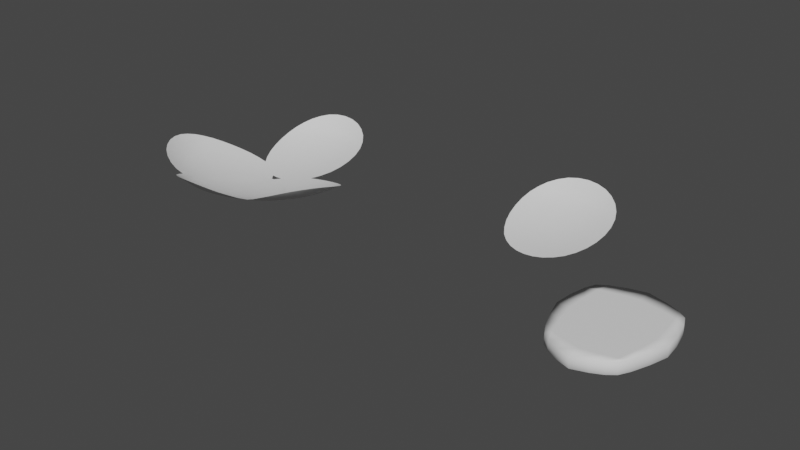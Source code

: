 # Source: letuce.blend  (saved by Blender 2.83.19; exported with 4.5.12 LTS)
import bpy
from mathutils import Matrix  # noqa: F401  (used for matrix-valued properties, if any)

bpy.ops.wm.read_factory_settings(use_empty=True)
scene = bpy.context.scene
scene.name = 'Scene'

# ---- collections
col_collection = bpy.data.collections.new('Collection'); scene.collection.children.link(col_collection)

# ---- world
world_world = bpy.data.worlds.new('World'); scene.world = world_world
world_world.use_nodes = True; world_world.node_tree.nodes.clear()
_N = world_world.node_tree.nodes; _L = world_world.node_tree.links
n0 = _N.new('ShaderNodeOutputWorld'); n0.name = 'World Output'; n0.location = (300, 300)
n1 = _N.new('ShaderNodeBackground'); n1.name = 'Background'; n1.location = (10, 300)
n1.inputs[0].default_value = (0.05088, 0.05088, 0.05088, 1.0)
_L.new(n1.outputs[0], n0.inputs[0])
n0.is_active_output = True
world_world.color = (0.05088, 0.05088, 0.05088)
world_world.use_sun_shadow = False
world_world.sun_shadow_jitter_overblur = 0.0

# ---- meshes
me_plane = bpy.data.meshes.new('Plane')
me_plane.from_pydata([(-0.4954, -0.6719, -0.01127), (0.4954, -0.6719, -0.01127), (-0.6149, 0.6719, -0.01127), (0.6149, 0.6719, -0.01127), (-0.7574, 0.0, -0.01127), (0.0, -0.9167, -0.01127), (0.7574, 0.0, -0.01127), (3.725e-09, 0.9167, -0.01127), (3.725e-09, 2.794e-09, -0.01127), (-0.4954, -0.6719, -0.04148), (0.4954, -0.6719, -0.04148), (-0.6149, 0.6719, -0.04148), (0.6149, 0.6719, -0.04148), (-0.7574, 0.0, -0.04148), (0.0, -0.9167, -0.04148), (0.7574, 0.0, -0.04148), (3.725e-09, 0.9167, -0.04148), (3.725e-09, 2.794e-09, -0.04148), (4.031e-09, 0.9669, -0.02638), (1.02e-10, -0.9669, -0.02638), (0.5225, -0.7087, -0.02638), (-0.6485, 0.7087, -0.02638), (-0.7988, -4.079e-10, -0.02638), (0.7988, -4.079e-10, -0.02638), (-0.5225, -0.7087, -0.02638), (0.6485, 0.7087, -0.02638), (-0.6802, 0.5182, -0.01127), (-0.7327, 0.2705, -0.01127), (-0.6784, -0.2676, -0.01127), (-0.5806, -0.5182, -0.01127), (-0.3784, -0.763, -0.01127), (-0.1971, -0.8526, -0.01127), (0.2224, -0.8401, -0.01127), (0.3784, -0.763, -0.01127), (0.5806, -0.5182, -0.01127), (0.6784, -0.2676, -0.01127), (0.7327, 0.2705, -0.01127), (0.6802, 0.5182, -0.01127), (0.478, 0.763, -0.01127), (0.2844, 0.8401, -0.01127), (-0.253, 0.8526, -0.01127), (-0.478, 0.763, -0.01127), (1.855e-09, -0.3456, -0.01127), (-0.2909, 9.097e-11, -0.01127), (0.3296, 8.795e-10, -0.01127), (2.328e-09, 0.3495, -0.01127), (4.657e-10, -0.6875, -0.01127), (0.568, 0.0, -0.01127), (2.328e-09, 0.6875, -0.01127), (-0.568, -9.313e-10, -0.01127), (-0.6802, 0.5182, -0.04148), (-0.7327, 0.2705, -0.04148), (-0.6784, -0.2676, -0.04148), (-0.5806, -0.5182, -0.04148), (-0.3784, -0.763, -0.04148), (-0.1971, -0.8526, -0.04148), (0.2224, -0.8401, -0.04148), (0.3784, -0.763, -0.04148), (0.5806, -0.5182, -0.04148), (0.6784, -0.2676, -0.04148), (0.7327, 0.2705, -0.04148), (0.6802, 0.5182, -0.04148), (0.478, 0.763, -0.04148), (0.2844, 0.8401, -0.04148), (-0.253, 0.8526, -0.04148), (-0.478, 0.763, -0.04148), (1.855e-09, -0.3456, -0.04148), (-0.2909, 9.097e-11, -0.04148), (0.3296, 8.795e-10, -0.04148), (2.328e-09, 0.3495, -0.04148), (4.657e-10, -0.6875, -0.04148), (0.568, 0.0, -0.04148), (2.328e-09, 0.6875, -0.04148), (-0.568, -9.313e-10, -0.04148), (-0.2079, -0.8993, -0.02638), (0.5041, 0.8048, -0.02638), (-0.3991, -0.8048, -0.02638), (0.7174, 0.5466, -0.02638), (-0.6124, -0.5466, -0.02638), (0.7729, 0.2853, -0.02638), (-0.7155, -0.2823, -0.02638), (0.7155, -0.2823, -0.02638), (-0.7729, 0.2853, -0.02638), (0.6124, -0.5466, -0.02638), (-0.5041, 0.8048, -0.02638), (-0.7174, 0.5466, -0.02638), (0.3991, -0.8048, -0.02638), (-0.2668, 0.8993, -0.02638), (0.2346, -0.8861, -0.02638), (0.3, 0.8861, -0.02638), (-0.5101, -0.2957, -0.04148), (-0.5528, 0.299, -0.04148), (-0.5196, 0.5803, -0.04148), (-0.2707, 0.6422, -0.04148), (0.3055, 0.6336, -0.04148), (0.5196, 0.5803, -0.04148), (0.5528, 0.299, -0.04148), (0.5101, -0.2957, -0.04148), (0.4393, -0.5803, -0.04148), (0.2565, -0.6336, -0.04148), (-0.2269, -0.6422, -0.04148), (-0.4393, -0.5803, -0.04148), (0.3221, 0.3238, -0.04148), (-0.2847, 0.3279, -0.04148), (0.2965, -0.3202, -0.04148), (-0.2618, -0.3242, -0.04148), (-0.5101, -0.2957, -0.01127), (-0.5528, 0.299, -0.01127), (-0.5196, 0.5803, -0.01127), (-0.2707, 0.6422, -0.01127), (0.3055, 0.6336, -0.01127), (0.5196, 0.5803, -0.01127), (0.5528, 0.299, -0.01127), (0.5101, -0.2957, -0.01127), (0.4393, -0.5803, -0.01127), (0.2565, -0.6336, -0.01127), (-0.2269, -0.6422, -0.01127), (-0.4393, -0.5803, -0.01127), (0.3221, 0.3238, -0.01127), (-0.2847, 0.3279, -0.01127), (0.2965, -0.3202, -0.01127), (-0.2618, -0.3242, -0.01127)], [], [(121, 43, 8, 42), (109, 48, 45, 119), (49, 43, 121, 106), (111, 37, 36, 112), (113, 47, 6, 35), (38, 111, 110, 39), (111, 38, 3, 37), (40, 109, 108, 41), (109, 40, 7, 48), (26, 108, 107, 27), (44, 47, 113, 120), (105, 66, 17, 67), (69, 72, 93, 103), (90, 105, 67, 73), (60, 61, 95, 96), (97, 59, 15, 71), (94, 95, 62, 63), (95, 61, 12, 62), (92, 93, 64, 65), (93, 72, 16, 64), (91, 92, 50, 51), (97, 71, 68, 104), (19, 88, 56, 14), (86, 20, 10, 57), (18, 87, 64, 16), (84, 21, 11, 65), (21, 85, 50, 11), (81, 23, 15, 59), (20, 83, 58, 10), (82, 22, 13, 51), (22, 80, 52, 13), (77, 25, 12, 61), (23, 79, 60, 15), (78, 24, 9, 53), (89, 18, 16, 63), (33, 1, 20, 86), (25, 75, 62, 12), (74, 19, 14, 55), (63, 62, 75, 89), (116, 117, 106, 121), (0, 30, 76, 24), (36, 37, 77, 79), (31, 5, 19, 74), (37, 3, 25, 77), (4, 28, 80, 22), (34, 35, 81, 83), (29, 0, 24, 78), (1, 34, 83, 20), (35, 6, 23, 81), (2, 26, 85, 21), (27, 4, 22, 82), (41, 2, 21, 84), (5, 32, 88, 19), (7, 40, 87, 18), (86, 88, 32, 33), (40, 41, 84, 87), (26, 27, 82, 85), (6, 36, 79, 23), (28, 29, 78, 80), (3, 38, 75, 25), (38, 39, 89, 75), (24, 76, 54, 9), (76, 74, 55, 54), (79, 77, 61, 60), (80, 78, 53, 52), (83, 81, 59, 58), (85, 82, 51, 50), (87, 84, 65, 64), (57, 56, 88, 86), (52, 90, 73, 13), (30, 31, 74, 76), (53, 101, 90, 52), (13, 73, 91, 51), (68, 71, 96, 102), (50, 92, 65, 11), (93, 92, 91, 103), (72, 94, 63, 16), (54, 55, 100, 101), (69, 102, 94, 72), (71, 15, 60, 96), (96, 95, 94, 102), (97, 104, 99, 98), (58, 59, 97, 98), (57, 10, 58, 98), (73, 67, 103, 91), (14, 56, 99, 70), (56, 57, 98, 99), (55, 14, 70, 100), (9, 54, 101, 53), (17, 68, 102, 69), (67, 17, 69, 103), (66, 104, 68, 17), (99, 104, 66, 70), (70, 66, 105, 100), (100, 105, 90, 101), (28, 4, 49, 106), (44, 118, 112, 47), (4, 27, 107, 49), (29, 28, 106, 117), (108, 109, 119, 107), (26, 2, 41, 108), (30, 117, 116, 31), (48, 7, 39, 110), (47, 112, 36, 6), (45, 48, 110, 118), (111, 112, 118, 110), (33, 114, 34, 1), (113, 35, 34, 114), (115, 120, 113, 114), (5, 46, 115, 32), (107, 119, 43, 49), (31, 116, 46, 5), (32, 115, 114, 33), (0, 29, 117, 30), (8, 45, 118, 44), (43, 119, 45, 8), (42, 8, 44, 120), (46, 42, 120, 115), (116, 121, 42, 46), (39, 7, 18, 89)])
me_plane.polygons.foreach_set('use_smooth', [True] * 120)
_uv = me_plane.uv_layers.new(name='UVMap')
_uv.uv.foreach_set('vector', [0.3079, 0.3115, 0.3079, 0.5, 0.5, 0.5, 0.5, 0.3115, 0.3079, 0.875, 0.5, 0.875, 0.5, 0.6906, 0.3079, 0.6906, 0.125, 0.5, 0.3079, 0.5, 0.3079, 0.3115, 0.125, 0.3115, 0.875, 0.875, 1.0, 0.875, 1.0, 0.6906, 0.875, 0.6906, 0.875, 0.3115, 0.875, 0.5, 1.0, 0.5, 1.0, 0.3115, 0.875, 1.0, 0.875, 0.875, 0.7176, 0.875, 0.7176, 1.0, 0.875, 0.875, 0.875, 1.0, 1.0, 1.0, 1.0, 0.875, 0.3079, 1.0, 0.3079, 0.875, 0.125, 0.875, 0.125, 1.0, 0.3079, 0.875, 0.3079, 1.0, 0.5, 1.0, 0.5, 0.875, 0.0, 0.875, 0.125, 0.875, 0.125, 0.6906, 0.0, 0.6906, 0.7176, 0.5, 0.875, 0.5, 0.875, 0.3115, 0.7176, 0.3115, 0.3079, 0.3115, 0.5, 0.3115, 0.5, 0.5, 0.3079, 0.5, 0.5, 0.6906, 0.5, 0.875, 0.3079, 0.875, 0.3079, 0.6906, 0.125, 0.3115, 0.3079, 0.3115, 0.3079, 0.5, 0.125, 0.5, 1.0, 0.6906, 1.0, 0.875, 0.875, 0.875, 0.875, 0.6906, 0.875, 0.3115, 1.0, 0.3115, 1.0, 0.5, 0.875, 0.5, 0.7176, 0.875, 0.875, 0.875, 0.875, 1.0, 0.7176, 1.0, 0.875, 0.875, 1.0, 0.875, 1.0, 1.0, 0.875, 1.0, 0.125, 0.875, 0.3079, 0.875, 0.3079, 1.0, 0.125, 1.0, 0.3079, 0.875, 0.5, 0.875, 0.5, 1.0, 0.3079, 1.0, 0.125, 0.6906, 0.125, 0.875, 0.0, 0.875, 0.0, 0.6906, 0.875, 0.3115, 0.875, 0.5, 0.7176, 0.5, 0.7176, 0.3115, 0.5, 0.0, 0.7176, 0.0, 0.7176, 0.0, 0.5, 0.0, 0.875, 0.0, 1.0, 0.0, 1.0, 0.0, 0.875, 0.0, 0.5, 1.0, 0.3079, 1.0, 0.3079, 1.0, 0.5, 1.0, 0.125, 1.0, 0.0, 1.0, 0.0, 1.0, 0.125, 1.0, 0.0, 1.0, 0.0, 0.875, 0.0, 0.875, 0.0, 1.0, 1.0, 0.3115, 1.0, 0.5, 1.0, 0.5, 1.0, 0.3115, 1.0, 0.0, 1.0, 0.125, 1.0, 0.125, 1.0, 0.0, 0.0, 0.6906, 0.0, 0.5, 0.0, 0.5, 0.0, 0.6906, 0.0, 0.5, 0.0, 0.3115, 0.0, 0.3115, 0.0, 0.5, 1.0, 0.875, 1.0, 1.0, 1.0, 1.0, 1.0, 0.875, 1.0, 0.5, 1.0, 0.6906, 1.0, 0.6906, 1.0, 0.5, 0.0, 0.125, 0.0, 0.0, 0.0, 0.0, 0.0, 0.125, 0.7176, 1.0, 0.5, 1.0, 0.5, 1.0, 0.7176, 1.0, 0.875, 0.0, 1.0, 0.0, 1.0, 0.0, 0.875, 0.0, 1.0, 1.0, 0.875, 1.0, 0.875, 1.0, 1.0, 1.0, 0.3079, 0.0, 0.5, 0.0, 0.5, 0.0, 0.3079, 0.0, 0.7176, 1.0, 0.875, 1.0, 0.875, 1.0, 0.7176, 1.0, 0.3079, 0.125, 0.125, 0.125, 0.125, 0.3115, 0.3079, 0.3115, 0.0, 0.0, 0.125, 0.0, 0.125, 0.0, 0.0, 0.0, 1.0, 0.6906, 1.0, 0.875, 1.0, 0.875, 1.0, 0.6906, 0.3079, 0.0, 0.5, 0.0, 0.5, 0.0, 0.3079, 0.0, 1.0, 0.875, 1.0, 1.0, 1.0, 1.0, 1.0, 0.875, 0.0, 0.5, 0.0, 0.3115, 0.0, 0.3115, 0.0, 0.5, 1.0, 0.125, 1.0, 0.3115, 1.0, 0.3115, 1.0, 0.125, 0.0, 0.125, 0.0, 0.0, 0.0, 0.0, 0.0, 0.125, 1.0, 0.0, 1.0, 0.125, 1.0, 0.125, 1.0, 0.0, 1.0, 0.3115, 1.0, 0.5, 1.0, 0.5, 1.0, 0.3115, 0.0, 1.0, 0.0, 0.875, 0.0, 0.875, 0.0, 1.0, 0.0, 0.6906, 0.0, 0.5, 0.0, 0.5, 0.0, 0.6906, 0.125, 1.0, 0.0, 1.0, 0.0, 1.0, 0.125, 1.0, 0.5, 0.0, 0.7176, 0.0, 0.7176, 0.0, 0.5, 0.0, 0.5, 1.0, 0.3079, 1.0, 0.3079, 1.0, 0.5, 1.0, 0.875, 0.0, 0.7176, 0.0, 0.7176, 0.0, 0.875, 0.0, 0.3079, 1.0, 0.125, 1.0, 0.125, 1.0, 0.3079, 1.0, 0.0, 0.875, 0.0, 0.6906, 0.0, 0.6906, 0.0, 0.875, 1.0, 0.5, 1.0, 0.6906, 1.0, 0.6906, 1.0, 0.5, 0.0, 0.3115, 0.0, 0.125, 0.0, 0.125, 0.0, 0.3115, 1.0, 1.0, 0.875, 1.0, 0.875, 1.0, 1.0, 1.0, 0.875, 1.0, 0.7176, 1.0, 0.7176, 1.0, 0.875, 1.0, 0.0, 0.0, 0.125, 0.0, 0.125, 0.0, 0.0, 0.0, 0.125, 0.0, 0.3079, 0.0, 0.3079, 0.0, 0.125, 0.0, 1.0, 0.6906, 1.0, 0.875, 1.0, 0.875, 1.0, 0.6906, 0.0, 0.3115, 0.0, 0.125, 0.0, 0.125, 0.0, 0.3115, 1.0, 0.125, 1.0, 0.3115, 1.0, 0.3115, 1.0, 0.125, 0.0, 0.875, 0.0, 0.6906, 0.0, 0.6906, 0.0, 0.875, 0.3079, 1.0, 0.125, 1.0, 0.125, 1.0, 0.3079, 1.0, 0.875, 0.0, 0.7176, 0.0, 0.7176, 0.0, 0.875, 0.0, 0.0, 0.3115, 0.125, 0.3115, 0.125, 0.5, 0.0, 0.5, 0.125, 0.0, 0.3079, 0.0, 0.3079, 0.0, 0.125, 0.0, 0.0, 0.125, 0.125, 0.125, 0.125, 0.3115, 0.0, 0.3115, 0.0, 0.5, 0.125, 0.5, 0.125, 0.6906, 0.0, 0.6906, 0.7176, 0.5, 0.875, 0.5, 0.875, 0.6906, 0.7176, 0.6906, 0.0, 0.875, 0.125, 0.875, 0.125, 1.0, 0.0, 1.0, 0.3079, 0.875, 0.125, 0.875, 0.125, 0.6906, 0.3079, 0.6906, 0.5, 0.875, 0.7176, 0.875, 0.7176, 1.0, 0.5, 1.0, 0.125, 0.0, 0.3079, 0.0, 0.3079, 0.125, 0.125, 0.125, 0.5, 0.6906, 0.7176, 0.6906, 0.7176, 0.875, 0.5, 0.875, 0.875, 0.5, 1.0, 0.5, 1.0, 0.6906, 0.875, 0.6906, 0.875, 0.6906, 0.875, 0.875, 0.7176, 0.875, 0.7176, 0.6906, 0.875, 0.3115, 0.7176, 0.3115, 0.7176, 0.125, 0.875, 0.125, 1.0, 0.125, 1.0, 0.3115, 0.875, 0.3115, 0.875, 0.125, 0.875, 0.0, 1.0, 0.0, 1.0, 0.125, 0.875, 0.125, 0.125, 0.5, 0.3079, 0.5, 0.3079, 0.6906, 0.125, 0.6906, 0.5, 0.0, 0.7176, 0.0, 0.7176, 0.125, 0.5, 0.125, 0.7176, 0.0, 0.875, 0.0, 0.875, 0.125, 0.7176, 0.125, 0.3079, 0.0, 0.5, 0.0, 0.5, 0.125, 0.3079, 0.125, 0.0, 0.0, 0.125, 0.0, 0.125, 0.125, 0.0, 0.125, 0.5, 0.5, 0.7176, 0.5, 0.7176, 0.6906, 0.5, 0.6906, 0.3079, 0.5, 0.5, 0.5, 0.5, 0.6906, 0.3079, 0.6906, 0.5, 0.3115, 0.7176, 0.3115, 0.7176, 0.5, 0.5, 0.5, 0.7176, 0.125, 0.7176, 0.3115, 0.5, 0.3115, 0.5, 0.125, 0.5, 0.125, 0.5, 0.3115, 0.3079, 0.3115, 0.3079, 0.125, 0.3079, 0.125, 0.3079, 0.3115, 0.125, 0.3115, 0.125, 0.125, 0.0, 0.3115, 0.0, 0.5, 0.125, 0.5, 0.125, 0.3115, 0.7176, 0.5, 0.7176, 0.6906, 0.875, 0.6906, 0.875, 0.5, 0.0, 0.5, 0.0, 0.6906, 0.125, 0.6906, 0.125, 0.5, 0.0, 0.125, 0.0, 0.3115, 0.125, 0.3115, 0.125, 0.125, 0.125, 0.875, 0.3079, 0.875, 0.3079, 0.6906, 0.125, 0.6906, 0.0, 0.875, 0.0, 1.0, 0.125, 1.0, 0.125, 0.875, 0.125, 0.0, 0.125, 0.125, 0.3079, 0.125, 0.3079, 0.0, 0.5, 0.875, 0.5, 1.0, 0.7176, 1.0, 0.7176, 0.875, 0.875, 0.5, 0.875, 0.6906, 1.0, 0.6906, 1.0, 0.5, 0.5, 0.6906, 0.5, 0.875, 0.7176, 0.875, 0.7176, 0.6906, 0.875, 0.875, 0.875, 0.6906, 0.7176, 0.6906, 0.7176, 0.875, 0.875, 0.0, 0.875, 0.125, 1.0, 0.125, 1.0, 0.0, 0.875, 0.3115, 1.0, 0.3115, 1.0, 0.125, 0.875, 0.125, 0.7176, 0.125, 0.7176, 0.3115, 0.875, 0.3115, 0.875, 0.125, 0.5, 0.0, 0.5, 0.125, 0.7176, 0.125, 0.7176, 0.0, 0.125, 0.6906, 0.3079, 0.6906, 0.3079, 0.5, 0.125, 0.5, 0.3079, 0.0, 0.3079, 0.125, 0.5, 0.125, 0.5, 0.0, 0.7176, 0.0, 0.7176, 0.125, 0.875, 0.125, 0.875, 0.0, 0.0, 0.0, 0.0, 0.125, 0.125, 0.125, 0.125, 0.0, 0.5, 0.5, 0.5, 0.6906, 0.7176, 0.6906, 0.7176, 0.5, 0.3079, 0.5, 0.3079, 0.6906, 0.5, 0.6906, 0.5, 0.5, 0.5, 0.3115, 0.5, 0.5, 0.7176, 0.5, 0.7176, 0.3115, 0.5, 0.125, 0.5, 0.3115, 0.7176, 0.3115, 0.7176, 0.125, 0.3079, 0.125, 0.3079, 0.3115, 0.5, 0.3115, 0.5, 0.125, 0.7176, 1.0, 0.5, 1.0, 0.5, 1.0, 0.7176, 1.0])
me_plane.use_remesh_fix_poles = True
me_plane.use_remesh_preserve_attributes = False
me_plane.use_mirror_vertex_groups = False
me_plane.update()
me_plane_001 = bpy.data.meshes.new('Plane.001')
me_plane_001.from_pydata([(-0.5235, 0.2984, -0.08916), (0.5235, 0.2984, -0.08916), (-0.6239, 1.642, 0.3566), (0.6239, 1.642, 0.3566), (-0.7072, 1.498, 0.2769), (-0.7629, 1.335, 0.2018), (-0.7873, 1.157, 0.1312), (-0.7828, 0.9703, 0.06832), (-0.7516, 0.7841, 0.01483), (-0.6959, 0.6057, -0.02889), (-0.6182, 0.443, -0.06325), (-0.4058, 0.1943, -0.1081), (-0.2779, 0.1161, -0.1209), (-0.1411, 0.06927, -0.1284), (0.0, 0.05365, -0.1308), (0.1411, 0.06927, -0.1284), (0.2779, 0.1161, -0.1209), (0.4058, 0.1943, -0.1081), (0.6182, 0.443, -0.06325), (0.6959, 0.6057, -0.02889), (0.7516, 0.7841, 0.01483), (0.7828, 0.9703, 0.06832), (0.7873, 1.157, 0.1312), (0.7629, 1.335, 0.2018), (0.7072, 1.498, 0.2769), (0.4948, 1.746, 0.4133), (0.3448, 1.824, 0.4616), (0.1769, 1.871, 0.4925), (0.0, 1.887, 0.5032), (-0.1769, 1.871, 0.4925), (-0.3448, 1.824, 0.4616), (-0.4948, 1.746, 0.4133), (-0.4687, 0.3793, -0.09022), (-0.3159, 0.3273, -0.1093), (-0.1591, 0.2942, -0.1206), (1.164e-10, 0.2828, -0.1244), (0.1591, 0.2942, -0.1206), (0.3159, 0.3273, -0.1093), (0.4687, 0.3793, -0.09022), (-0.5233, 0.5701, -0.06235), (-0.3499, 0.5398, -0.086), (-0.1753, 0.5194, -0.1001), (9.313e-10, 0.512, -0.1049), (0.1753, 0.5194, -0.1001), (0.3499, 0.5398, -0.086), (0.5233, 0.5701, -0.06235), (-0.5638, 0.7682, -0.02346), (-0.376, 0.7544, -0.05014), (-0.1881, 0.7448, -0.06598), (3.725e-09, 0.7411, -0.07126), (0.1881, 0.7448, -0.06598), (0.376, 0.7544, -0.05014), (0.5638, 0.7682, -0.02346), (-0.5871, 0.9703, 0.02752), (-0.3914, 0.9703, -0.0002854), (-0.1957, 0.9703, -0.0165), (3.725e-09, 0.9703, -0.02183), (0.1957, 0.9703, -0.0165), (0.3914, 0.9703, -0.0002854), (0.5871, 0.9703, 0.02752), (-0.5908, 1.172, 0.09186), (-0.3942, 1.186, 0.06599), (-0.1972, 1.196, 0.05138), (3.725e-09, 1.199, 0.04671), (0.1972, 1.196, 0.05138), (0.3942, 1.186, 0.06599), (0.5908, 1.172, 0.09186), (-0.5749, 1.37, 0.1718), (-0.3854, 1.401, 0.1535), (-0.1935, 1.421, 0.1436), (0.0, 1.429, 0.1406), (0.1935, 1.421, 0.1436), (0.3854, 1.401, 0.1535), (0.5749, 1.37, 0.1718), (-0.5407, 1.561, 0.2724), (-0.3675, 1.613, 0.2729), (-0.1861, 1.646, 0.2738), (0.0, 1.658, 0.2742), (0.1861, 1.646, 0.2738), (0.3675, 1.613, 0.2729), (0.5407, 1.561, 0.2724)], [], [(32, 33, 40, 39), (33, 34, 41, 40), (34, 35, 42, 41), (35, 36, 43, 42), (36, 37, 44, 43), (37, 38, 45, 44), (39, 40, 47, 46), (40, 41, 48, 47), (41, 42, 49, 48), (42, 43, 50, 49), (43, 44, 51, 50), (44, 45, 52, 51), (46, 47, 54, 53), (47, 48, 55, 54), (48, 49, 56, 55), (49, 50, 57, 56), (50, 51, 58, 57), (51, 52, 59, 58), (53, 54, 61, 60), (54, 55, 62, 61), (55, 56, 63, 62), (56, 57, 64, 63), (57, 58, 65, 64), (58, 59, 66, 65), (60, 61, 68, 67), (61, 62, 69, 68), (62, 63, 70, 69), (63, 64, 71, 70), (64, 65, 72, 71), (65, 66, 73, 72), (67, 68, 75, 74), (68, 69, 76, 75), (69, 70, 77, 76), (70, 71, 78, 77), (71, 72, 79, 78), (72, 73, 80, 79), (0, 11, 32, 10), (11, 12, 33, 32), (12, 13, 34, 33), (13, 14, 35, 34), (14, 15, 36, 35), (15, 16, 37, 36), (16, 17, 38, 37), (17, 1, 18, 38), (38, 18, 19, 45), (45, 19, 20, 52), (52, 20, 21, 59), (59, 21, 22, 66), (66, 22, 23, 73), (73, 23, 24, 80), (80, 24, 3, 25), (79, 80, 25, 26), (78, 79, 26, 27), (77, 78, 27, 28), (76, 77, 28, 29), (75, 76, 29, 30), (74, 75, 30, 31), (4, 74, 31, 2), (5, 67, 74, 4), (6, 60, 67, 5), (7, 53, 60, 6), (8, 46, 53, 7), (9, 39, 46, 8), (10, 32, 39, 9)])
me_plane_001.polygons.foreach_set('use_smooth', [True] * 64)
_uv = me_plane_001.uv_layers.new(name='UVMap')
_uv.uv.foreach_set('vector', [0.2671, 0.1829, 0.3418, 0.1561, 0.3261, 0.2602, 0.2413, 0.2773, 0.3418, 0.1561, 0.4183, 0.1391, 0.4109, 0.249, 0.3261, 0.2602, 0.4183, 0.1391, 0.4958, 0.1333, 0.4958, 0.245, 0.4109, 0.249, 0.4958, 0.1333, 0.5733, 0.1391, 0.5808, 0.249, 0.4958, 0.245, 0.5733, 0.1391, 0.6498, 0.156, 0.6656, 0.2601, 0.5808, 0.249, 0.6498, 0.156, 0.7245, 0.1827, 0.7503, 0.2771, 0.6656, 0.2601, 0.2413, 0.2773, 0.3261, 0.2602, 0.3142, 0.3658, 0.2225, 0.3757, 0.3261, 0.2602, 0.4109, 0.249, 0.4052, 0.3592, 0.3142, 0.3658, 0.4109, 0.249, 0.4958, 0.245, 0.4959, 0.3568, 0.4052, 0.3592, 0.4958, 0.245, 0.5808, 0.249, 0.5865, 0.3592, 0.4959, 0.3568, 0.5808, 0.249, 0.6656, 0.2601, 0.6775, 0.3657, 0.5865, 0.3592, 0.6656, 0.2601, 0.7503, 0.2771, 0.7692, 0.3755, 0.6775, 0.3657, 0.2225, 0.3757, 0.3142, 0.3658, 0.3076, 0.4728, 0.2122, 0.4771, 0.3142, 0.3658, 0.4052, 0.3592, 0.402, 0.4703, 0.3076, 0.4728, 0.4052, 0.3592, 0.4959, 0.3568, 0.4959, 0.4695, 0.402, 0.4703, 0.4959, 0.3568, 0.5865, 0.3592, 0.5898, 0.4702, 0.4959, 0.4695, 0.5865, 0.3592, 0.6775, 0.3657, 0.6842, 0.4727, 0.5898, 0.4702, 0.6775, 0.3657, 0.7692, 0.3755, 0.7796, 0.4769, 0.6842, 0.4727, 0.2122, 0.4771, 0.3076, 0.4728, 0.3069, 0.5815, 0.211, 0.5799, 0.3076, 0.4728, 0.402, 0.4703, 0.4016, 0.5832, 0.3069, 0.5815, 0.402, 0.4703, 0.4959, 0.4695, 0.4959, 0.5839, 0.4016, 0.5832, 0.4959, 0.4695, 0.5898, 0.4702, 0.5902, 0.5831, 0.4959, 0.5839, 0.5898, 0.4702, 0.6842, 0.4727, 0.685, 0.5813, 0.5902, 0.5831, 0.6842, 0.4727, 0.7796, 0.4769, 0.7808, 0.5797, 0.685, 0.5813, 0.211, 0.5799, 0.3069, 0.5815, 0.3114, 0.6927, 0.219, 0.6832, 0.3069, 0.5815, 0.4016, 0.5832, 0.4036, 0.6995, 0.3114, 0.6927, 0.4016, 0.5832, 0.4959, 0.5839, 0.496, 0.7021, 0.4036, 0.6995, 0.4959, 0.5839, 0.5902, 0.5831, 0.5883, 0.6994, 0.496, 0.7021, 0.5902, 0.5831, 0.685, 0.5813, 0.6806, 0.6926, 0.5883, 0.6994, 0.685, 0.5813, 0.7808, 0.5797, 0.773, 0.683, 0.6806, 0.6926, 0.219, 0.6832, 0.3114, 0.6927, 0.3194, 0.8098, 0.2349, 0.7877, 0.3114, 0.6927, 0.4036, 0.6995, 0.4069, 0.8238, 0.3194, 0.8098, 0.4036, 0.6995, 0.496, 0.7021, 0.496, 0.8287, 0.4069, 0.8238, 0.496, 0.7021, 0.5883, 0.6994, 0.5852, 0.8237, 0.496, 0.8287, 0.5883, 0.6994, 0.6806, 0.6926, 0.6726, 0.8097, 0.5852, 0.8237, 0.6806, 0.6926, 0.773, 0.683, 0.7571, 0.7875, 0.6726, 0.8097, 0.2396, 0.1438, 0.297, 0.09158, 0.2671, 0.1829, 0.1936, 0.2161, 0.297, 0.09158, 0.3596, 0.05248, 0.3418, 0.1561, 0.2671, 0.1829, 0.3596, 0.05248, 0.4266, 0.02905, 0.4183, 0.1391, 0.3418, 0.1561, 0.4266, 0.02905, 0.4957, 0.02126, 0.4958, 0.1333, 0.4183, 0.1391, 0.4957, 0.02126, 0.5649, 0.029, 0.5733, 0.1391, 0.4958, 0.1333, 0.5649, 0.029, 0.6319, 0.05238, 0.6498, 0.156, 0.5733, 0.1391, 0.6319, 0.05238, 0.6945, 0.09144, 0.7245, 0.1827, 0.6498, 0.156, 0.6945, 0.09144, 0.752, 0.1436, 0.798, 0.2159, 0.7245, 0.1827, 0.7245, 0.1827, 0.798, 0.2159, 0.8356, 0.2977, 0.7503, 0.2771, 0.7503, 0.2771, 0.8356, 0.2977, 0.8623, 0.388, 0.7692, 0.3755, 0.7692, 0.3755, 0.8623, 0.388, 0.8769, 0.4831, 0.7796, 0.4769, 0.7796, 0.4769, 0.8769, 0.4831, 0.8786, 0.5793, 0.7808, 0.5797, 0.7808, 0.5797, 0.8786, 0.5793, 0.8667, 0.6732, 0.773, 0.683, 0.773, 0.683, 0.8667, 0.6732, 0.8399, 0.7612, 0.7571, 0.7875, 0.7571, 0.7875, 0.8399, 0.7612, 0.8001, 0.8425, 0.7376, 0.9015, 0.6726, 0.8097, 0.7571, 0.7875, 0.7376, 0.9015, 0.6647, 0.9475, 0.5852, 0.8237, 0.6726, 0.8097, 0.6647, 0.9475, 0.5826, 0.9758, 0.496, 0.8287, 0.5852, 0.8237, 0.5826, 0.9758, 0.4961, 0.9853, 0.4069, 0.8238, 0.496, 0.8287, 0.4961, 0.9853, 0.4096, 0.9759, 0.3194, 0.8098, 0.4069, 0.8238, 0.4096, 0.9759, 0.3275, 0.9477, 0.2349, 0.7877, 0.3194, 0.8098, 0.3275, 0.9477, 0.2545, 0.9016, 0.1521, 0.7615, 0.2349, 0.7877, 0.2545, 0.9016, 0.192, 0.8428, 0.1252, 0.6735, 0.219, 0.6832, 0.2349, 0.7877, 0.1521, 0.7615, 0.1133, 0.5796, 0.211, 0.5799, 0.219, 0.6832, 0.1252, 0.6735, 0.1149, 0.4834, 0.2122, 0.4771, 0.211, 0.5799, 0.1133, 0.5796, 0.1295, 0.3883, 0.2225, 0.3757, 0.2122, 0.4771, 0.1149, 0.4834, 0.1561, 0.298, 0.2413, 0.2773, 0.2225, 0.3757, 0.1295, 0.3883, 0.1936, 0.2161, 0.2671, 0.1829, 0.2413, 0.2773, 0.1561, 0.298])
me_plane_001.use_remesh_fix_poles = True
me_plane_001.use_remesh_preserve_attributes = False
me_plane_001.use_mirror_vertex_groups = False
me_plane_001.update()
me_plane_004 = bpy.data.meshes.new('Plane.004')
me_plane_004.from_pydata([(-0.5235, 0.2984, -0.08916), (0.5235, 0.2984, -0.08916), (-0.6239, 1.642, 0.3566), (0.6239, 1.642, 0.3566), (-0.7072, 1.498, 0.2769), (-0.7629, 1.335, 0.2018), (-0.7873, 1.157, 0.1312), (-0.7828, 0.9703, 0.06832), (-0.7516, 0.7841, 0.01483), (-0.6959, 0.6057, -0.02889), (-0.6182, 0.443, -0.06325), (-0.4058, 0.1943, -0.1081), (-0.2779, 0.1161, -0.1209), (-0.1411, 0.06927, -0.1284), (0.0, 0.05365, -0.1308), (0.1411, 0.06927, -0.1284), (0.2779, 0.1161, -0.1209), (0.4058, 0.1943, -0.1081), (0.6182, 0.443, -0.06325), (0.6959, 0.6057, -0.02889), (0.7516, 0.7841, 0.01483), (0.7828, 0.9703, 0.06832), (0.7873, 1.157, 0.1312), (0.7629, 1.335, 0.2018), (0.7072, 1.498, 0.2769), (0.4948, 1.746, 0.4133), (0.3448, 1.824, 0.4616), (0.1769, 1.871, 0.4925), (0.0, 1.887, 0.5032), (-0.1769, 1.871, 0.4925), (-0.3448, 1.824, 0.4616), (-0.4948, 1.746, 0.4133), (-0.4687, 0.3793, -0.09022), (-0.3159, 0.3273, -0.1093), (-0.1591, 0.2942, -0.1206), (1.164e-10, 0.2828, -0.1244), (0.1591, 0.2942, -0.1206), (0.3159, 0.3273, -0.1093), (0.4687, 0.3793, -0.09022), (-0.5233, 0.5701, -0.06235), (-0.3499, 0.5398, -0.086), (-0.1753, 0.5194, -0.1001), (9.313e-10, 0.512, -0.1049), (0.1753, 0.5194, -0.1001), (0.3499, 0.5398, -0.086), (0.5233, 0.5701, -0.06235), (-0.5638, 0.7682, -0.02346), (-0.376, 0.7544, -0.05014), (-0.1881, 0.7448, -0.06598), (3.725e-09, 0.7411, -0.07126), (0.1881, 0.7448, -0.06598), (0.376, 0.7544, -0.05014), (0.5638, 0.7682, -0.02346), (-0.5871, 0.9703, 0.02752), (-0.3914, 0.9703, -0.0002854), (-0.1957, 0.9703, -0.0165), (3.725e-09, 0.9703, -0.02183), (0.1957, 0.9703, -0.0165), (0.3914, 0.9703, -0.0002854), (0.5871, 0.9703, 0.02752), (-0.5908, 1.172, 0.09186), (-0.3942, 1.186, 0.06599), (-0.1972, 1.196, 0.05138), (3.725e-09, 1.199, 0.04671), (0.1972, 1.196, 0.05138), (0.3942, 1.186, 0.06599), (0.5908, 1.172, 0.09186), (-0.5749, 1.37, 0.1718), (-0.3854, 1.401, 0.1535), (-0.1935, 1.421, 0.1436), (0.0, 1.429, 0.1406), (0.1935, 1.421, 0.1436), (0.3854, 1.401, 0.1535), (0.5749, 1.37, 0.1718), (-0.5407, 1.561, 0.2724), (-0.3675, 1.613, 0.2729), (-0.1861, 1.646, 0.2738), (0.0, 1.658, 0.2742), (0.1861, 1.646, 0.2738), (0.3675, 1.613, 0.2729), (0.5407, 1.561, 0.2724)], [], [(32, 33, 40, 39), (33, 34, 41, 40), (34, 35, 42, 41), (35, 36, 43, 42), (36, 37, 44, 43), (37, 38, 45, 44), (39, 40, 47, 46), (40, 41, 48, 47), (41, 42, 49, 48), (42, 43, 50, 49), (43, 44, 51, 50), (44, 45, 52, 51), (46, 47, 54, 53), (47, 48, 55, 54), (48, 49, 56, 55), (49, 50, 57, 56), (50, 51, 58, 57), (51, 52, 59, 58), (53, 54, 61, 60), (54, 55, 62, 61), (55, 56, 63, 62), (56, 57, 64, 63), (57, 58, 65, 64), (58, 59, 66, 65), (60, 61, 68, 67), (61, 62, 69, 68), (62, 63, 70, 69), (63, 64, 71, 70), (64, 65, 72, 71), (65, 66, 73, 72), (67, 68, 75, 74), (68, 69, 76, 75), (69, 70, 77, 76), (70, 71, 78, 77), (71, 72, 79, 78), (72, 73, 80, 79), (0, 11, 32, 10), (11, 12, 33, 32), (12, 13, 34, 33), (13, 14, 35, 34), (14, 15, 36, 35), (15, 16, 37, 36), (16, 17, 38, 37), (17, 1, 18, 38), (38, 18, 19, 45), (45, 19, 20, 52), (52, 20, 21, 59), (59, 21, 22, 66), (66, 22, 23, 73), (73, 23, 24, 80), (80, 24, 3, 25), (79, 80, 25, 26), (78, 79, 26, 27), (77, 78, 27, 28), (76, 77, 28, 29), (75, 76, 29, 30), (74, 75, 30, 31), (4, 74, 31, 2), (5, 67, 74, 4), (6, 60, 67, 5), (7, 53, 60, 6), (8, 46, 53, 7), (9, 39, 46, 8), (10, 32, 39, 9)])
me_plane_004.polygons.foreach_set('use_smooth', [True] * 64)
_uv = me_plane_004.uv_layers.new(name='UVMap')
_uv.uv.foreach_set('vector', [0.2671, 0.1829, 0.3418, 0.1561, 0.3261, 0.2602, 0.2413, 0.2773, 0.3418, 0.1561, 0.4183, 0.1391, 0.4109, 0.249, 0.3261, 0.2602, 0.4183, 0.1391, 0.4958, 0.1333, 0.4958, 0.245, 0.4109, 0.249, 0.4958, 0.1333, 0.5733, 0.1391, 0.5808, 0.249, 0.4958, 0.245, 0.5733, 0.1391, 0.6498, 0.156, 0.6656, 0.2601, 0.5808, 0.249, 0.6498, 0.156, 0.7245, 0.1827, 0.7503, 0.2771, 0.6656, 0.2601, 0.2413, 0.2773, 0.3261, 0.2602, 0.3142, 0.3658, 0.2225, 0.3757, 0.3261, 0.2602, 0.4109, 0.249, 0.4052, 0.3592, 0.3142, 0.3658, 0.4109, 0.249, 0.4958, 0.245, 0.4959, 0.3568, 0.4052, 0.3592, 0.4958, 0.245, 0.5808, 0.249, 0.5865, 0.3592, 0.4959, 0.3568, 0.5808, 0.249, 0.6656, 0.2601, 0.6775, 0.3657, 0.5865, 0.3592, 0.6656, 0.2601, 0.7503, 0.2771, 0.7692, 0.3755, 0.6775, 0.3657, 0.2225, 0.3757, 0.3142, 0.3658, 0.3076, 0.4728, 0.2122, 0.4771, 0.3142, 0.3658, 0.4052, 0.3592, 0.402, 0.4703, 0.3076, 0.4728, 0.4052, 0.3592, 0.4959, 0.3568, 0.4959, 0.4695, 0.402, 0.4703, 0.4959, 0.3568, 0.5865, 0.3592, 0.5898, 0.4702, 0.4959, 0.4695, 0.5865, 0.3592, 0.6775, 0.3657, 0.6842, 0.4727, 0.5898, 0.4702, 0.6775, 0.3657, 0.7692, 0.3755, 0.7796, 0.4769, 0.6842, 0.4727, 0.2122, 0.4771, 0.3076, 0.4728, 0.3069, 0.5815, 0.211, 0.5799, 0.3076, 0.4728, 0.402, 0.4703, 0.4016, 0.5832, 0.3069, 0.5815, 0.402, 0.4703, 0.4959, 0.4695, 0.4959, 0.5839, 0.4016, 0.5832, 0.4959, 0.4695, 0.5898, 0.4702, 0.5902, 0.5831, 0.4959, 0.5839, 0.5898, 0.4702, 0.6842, 0.4727, 0.685, 0.5813, 0.5902, 0.5831, 0.6842, 0.4727, 0.7796, 0.4769, 0.7808, 0.5797, 0.685, 0.5813, 0.211, 0.5799, 0.3069, 0.5815, 0.3114, 0.6927, 0.219, 0.6832, 0.3069, 0.5815, 0.4016, 0.5832, 0.4036, 0.6995, 0.3114, 0.6927, 0.4016, 0.5832, 0.4959, 0.5839, 0.496, 0.7021, 0.4036, 0.6995, 0.4959, 0.5839, 0.5902, 0.5831, 0.5883, 0.6994, 0.496, 0.7021, 0.5902, 0.5831, 0.685, 0.5813, 0.6806, 0.6926, 0.5883, 0.6994, 0.685, 0.5813, 0.7808, 0.5797, 0.773, 0.683, 0.6806, 0.6926, 0.219, 0.6832, 0.3114, 0.6927, 0.3194, 0.8098, 0.2349, 0.7877, 0.3114, 0.6927, 0.4036, 0.6995, 0.4069, 0.8238, 0.3194, 0.8098, 0.4036, 0.6995, 0.496, 0.7021, 0.496, 0.8287, 0.4069, 0.8238, 0.496, 0.7021, 0.5883, 0.6994, 0.5852, 0.8237, 0.496, 0.8287, 0.5883, 0.6994, 0.6806, 0.6926, 0.6726, 0.8097, 0.5852, 0.8237, 0.6806, 0.6926, 0.773, 0.683, 0.7571, 0.7875, 0.6726, 0.8097, 0.2396, 0.1438, 0.297, 0.09158, 0.2671, 0.1829, 0.1936, 0.2161, 0.297, 0.09158, 0.3596, 0.05248, 0.3418, 0.1561, 0.2671, 0.1829, 0.3596, 0.05248, 0.4266, 0.02905, 0.4183, 0.1391, 0.3418, 0.1561, 0.4266, 0.02905, 0.4957, 0.02126, 0.4958, 0.1333, 0.4183, 0.1391, 0.4957, 0.02126, 0.5649, 0.029, 0.5733, 0.1391, 0.4958, 0.1333, 0.5649, 0.029, 0.6319, 0.05238, 0.6498, 0.156, 0.5733, 0.1391, 0.6319, 0.05238, 0.6945, 0.09144, 0.7245, 0.1827, 0.6498, 0.156, 0.6945, 0.09144, 0.752, 0.1436, 0.798, 0.2159, 0.7245, 0.1827, 0.7245, 0.1827, 0.798, 0.2159, 0.8356, 0.2977, 0.7503, 0.2771, 0.7503, 0.2771, 0.8356, 0.2977, 0.8623, 0.388, 0.7692, 0.3755, 0.7692, 0.3755, 0.8623, 0.388, 0.8769, 0.4831, 0.7796, 0.4769, 0.7796, 0.4769, 0.8769, 0.4831, 0.8786, 0.5793, 0.7808, 0.5797, 0.7808, 0.5797, 0.8786, 0.5793, 0.8667, 0.6732, 0.773, 0.683, 0.773, 0.683, 0.8667, 0.6732, 0.8399, 0.7612, 0.7571, 0.7875, 0.7571, 0.7875, 0.8399, 0.7612, 0.8001, 0.8425, 0.7376, 0.9015, 0.6726, 0.8097, 0.7571, 0.7875, 0.7376, 0.9015, 0.6647, 0.9475, 0.5852, 0.8237, 0.6726, 0.8097, 0.6647, 0.9475, 0.5826, 0.9758, 0.496, 0.8287, 0.5852, 0.8237, 0.5826, 0.9758, 0.4961, 0.9853, 0.4069, 0.8238, 0.496, 0.8287, 0.4961, 0.9853, 0.4096, 0.9759, 0.3194, 0.8098, 0.4069, 0.8238, 0.4096, 0.9759, 0.3275, 0.9477, 0.2349, 0.7877, 0.3194, 0.8098, 0.3275, 0.9477, 0.2545, 0.9016, 0.1521, 0.7615, 0.2349, 0.7877, 0.2545, 0.9016, 0.192, 0.8428, 0.1252, 0.6735, 0.219, 0.6832, 0.2349, 0.7877, 0.1521, 0.7615, 0.1133, 0.5796, 0.211, 0.5799, 0.219, 0.6832, 0.1252, 0.6735, 0.1149, 0.4834, 0.2122, 0.4771, 0.211, 0.5799, 0.1133, 0.5796, 0.1295, 0.3883, 0.2225, 0.3757, 0.2122, 0.4771, 0.1149, 0.4834, 0.1561, 0.298, 0.2413, 0.2773, 0.2225, 0.3757, 0.1295, 0.3883, 0.1936, 0.2161, 0.2671, 0.1829, 0.2413, 0.2773, 0.1561, 0.298])
me_plane_004.use_remesh_fix_poles = True
me_plane_004.use_remesh_preserve_attributes = False
me_plane_004.use_mirror_vertex_groups = False
me_plane_004.update()
me_plane_005 = bpy.data.meshes.new('Plane.005')
me_plane_005.from_pydata([(-0.5235, 0.2984, -0.08916), (0.5235, 0.2984, -0.08916), (-0.6239, 1.642, 0.3566), (0.6239, 1.642, 0.3566), (-0.7072, 1.498, 0.2769), (-0.7629, 1.335, 0.2018), (-0.7873, 1.157, 0.1312), (-0.7828, 0.9703, 0.06832), (-0.7516, 0.7841, 0.01483), (-0.6959, 0.6057, -0.02889), (-0.6182, 0.443, -0.06325), (-0.4058, 0.1943, -0.1081), (-0.2779, 0.1161, -0.1209), (-0.1411, 0.06927, -0.1284), (0.0, 0.05365, -0.1308), (0.1411, 0.06927, -0.1284), (0.2779, 0.1161, -0.1209), (0.4058, 0.1943, -0.1081), (0.6182, 0.443, -0.06325), (0.6959, 0.6057, -0.02889), (0.7516, 0.7841, 0.01483), (0.7828, 0.9703, 0.06832), (0.7873, 1.157, 0.1312), (0.7629, 1.335, 0.2018), (0.7072, 1.498, 0.2769), (0.4948, 1.746, 0.4133), (0.3448, 1.824, 0.4616), (0.1769, 1.871, 0.4925), (0.0, 1.887, 0.5032), (-0.1769, 1.871, 0.4925), (-0.3448, 1.824, 0.4616), (-0.4948, 1.746, 0.4133), (-0.4687, 0.3793, -0.09022), (-0.3159, 0.3273, -0.1093), (-0.1591, 0.2942, -0.1206), (1.164e-10, 0.2828, -0.1244), (0.1591, 0.2942, -0.1206), (0.3159, 0.3273, -0.1093), (0.4687, 0.3793, -0.09022), (-0.5233, 0.5701, -0.06235), (-0.3499, 0.5398, -0.086), (-0.1753, 0.5194, -0.1001), (9.313e-10, 0.512, -0.1049), (0.1753, 0.5194, -0.1001), (0.3499, 0.5398, -0.086), (0.5233, 0.5701, -0.06235), (-0.5638, 0.7682, -0.02346), (-0.376, 0.7544, -0.05014), (-0.1881, 0.7448, -0.06598), (3.725e-09, 0.7411, -0.07126), (0.1881, 0.7448, -0.06598), (0.376, 0.7544, -0.05014), (0.5638, 0.7682, -0.02346), (-0.5871, 0.9703, 0.02752), (-0.3914, 0.9703, -0.0002854), (-0.1957, 0.9703, -0.0165), (3.725e-09, 0.9703, -0.02183), (0.1957, 0.9703, -0.0165), (0.3914, 0.9703, -0.0002854), (0.5871, 0.9703, 0.02752), (-0.5908, 1.172, 0.09186), (-0.3942, 1.186, 0.06599), (-0.1972, 1.196, 0.05138), (3.725e-09, 1.199, 0.04671), (0.1972, 1.196, 0.05138), (0.3942, 1.186, 0.06599), (0.5908, 1.172, 0.09186), (-0.5749, 1.37, 0.1718), (-0.3854, 1.401, 0.1535), (-0.1935, 1.421, 0.1436), (0.0, 1.429, 0.1406), (0.1935, 1.421, 0.1436), (0.3854, 1.401, 0.1535), (0.5749, 1.37, 0.1718), (-0.5407, 1.561, 0.2724), (-0.3675, 1.613, 0.2729), (-0.1861, 1.646, 0.2738), (0.0, 1.658, 0.2742), (0.1861, 1.646, 0.2738), (0.3675, 1.613, 0.2729), (0.5407, 1.561, 0.2724)], [], [(32, 33, 40, 39), (33, 34, 41, 40), (34, 35, 42, 41), (35, 36, 43, 42), (36, 37, 44, 43), (37, 38, 45, 44), (39, 40, 47, 46), (40, 41, 48, 47), (41, 42, 49, 48), (42, 43, 50, 49), (43, 44, 51, 50), (44, 45, 52, 51), (46, 47, 54, 53), (47, 48, 55, 54), (48, 49, 56, 55), (49, 50, 57, 56), (50, 51, 58, 57), (51, 52, 59, 58), (53, 54, 61, 60), (54, 55, 62, 61), (55, 56, 63, 62), (56, 57, 64, 63), (57, 58, 65, 64), (58, 59, 66, 65), (60, 61, 68, 67), (61, 62, 69, 68), (62, 63, 70, 69), (63, 64, 71, 70), (64, 65, 72, 71), (65, 66, 73, 72), (67, 68, 75, 74), (68, 69, 76, 75), (69, 70, 77, 76), (70, 71, 78, 77), (71, 72, 79, 78), (72, 73, 80, 79), (0, 11, 32, 10), (11, 12, 33, 32), (12, 13, 34, 33), (13, 14, 35, 34), (14, 15, 36, 35), (15, 16, 37, 36), (16, 17, 38, 37), (17, 1, 18, 38), (38, 18, 19, 45), (45, 19, 20, 52), (52, 20, 21, 59), (59, 21, 22, 66), (66, 22, 23, 73), (73, 23, 24, 80), (80, 24, 3, 25), (79, 80, 25, 26), (78, 79, 26, 27), (77, 78, 27, 28), (76, 77, 28, 29), (75, 76, 29, 30), (74, 75, 30, 31), (4, 74, 31, 2), (5, 67, 74, 4), (6, 60, 67, 5), (7, 53, 60, 6), (8, 46, 53, 7), (9, 39, 46, 8), (10, 32, 39, 9)])
me_plane_005.polygons.foreach_set('use_smooth', [True] * 64)
_uv = me_plane_005.uv_layers.new(name='UVMap')
_uv.uv.foreach_set('vector', [0.2671, 0.1829, 0.3418, 0.1561, 0.3261, 0.2602, 0.2413, 0.2773, 0.3418, 0.1561, 0.4183, 0.1391, 0.4109, 0.249, 0.3261, 0.2602, 0.4183, 0.1391, 0.4958, 0.1333, 0.4958, 0.245, 0.4109, 0.249, 0.4958, 0.1333, 0.5733, 0.1391, 0.5808, 0.249, 0.4958, 0.245, 0.5733, 0.1391, 0.6498, 0.156, 0.6656, 0.2601, 0.5808, 0.249, 0.6498, 0.156, 0.7245, 0.1827, 0.7503, 0.2771, 0.6656, 0.2601, 0.2413, 0.2773, 0.3261, 0.2602, 0.3142, 0.3658, 0.2225, 0.3757, 0.3261, 0.2602, 0.4109, 0.249, 0.4052, 0.3592, 0.3142, 0.3658, 0.4109, 0.249, 0.4958, 0.245, 0.4959, 0.3568, 0.4052, 0.3592, 0.4958, 0.245, 0.5808, 0.249, 0.5865, 0.3592, 0.4959, 0.3568, 0.5808, 0.249, 0.6656, 0.2601, 0.6775, 0.3657, 0.5865, 0.3592, 0.6656, 0.2601, 0.7503, 0.2771, 0.7692, 0.3755, 0.6775, 0.3657, 0.2225, 0.3757, 0.3142, 0.3658, 0.3076, 0.4728, 0.2122, 0.4771, 0.3142, 0.3658, 0.4052, 0.3592, 0.402, 0.4703, 0.3076, 0.4728, 0.4052, 0.3592, 0.4959, 0.3568, 0.4959, 0.4695, 0.402, 0.4703, 0.4959, 0.3568, 0.5865, 0.3592, 0.5898, 0.4702, 0.4959, 0.4695, 0.5865, 0.3592, 0.6775, 0.3657, 0.6842, 0.4727, 0.5898, 0.4702, 0.6775, 0.3657, 0.7692, 0.3755, 0.7796, 0.4769, 0.6842, 0.4727, 0.2122, 0.4771, 0.3076, 0.4728, 0.3069, 0.5815, 0.211, 0.5799, 0.3076, 0.4728, 0.402, 0.4703, 0.4016, 0.5832, 0.3069, 0.5815, 0.402, 0.4703, 0.4959, 0.4695, 0.4959, 0.5839, 0.4016, 0.5832, 0.4959, 0.4695, 0.5898, 0.4702, 0.5902, 0.5831, 0.4959, 0.5839, 0.5898, 0.4702, 0.6842, 0.4727, 0.685, 0.5813, 0.5902, 0.5831, 0.6842, 0.4727, 0.7796, 0.4769, 0.7808, 0.5797, 0.685, 0.5813, 0.211, 0.5799, 0.3069, 0.5815, 0.3114, 0.6927, 0.219, 0.6832, 0.3069, 0.5815, 0.4016, 0.5832, 0.4036, 0.6995, 0.3114, 0.6927, 0.4016, 0.5832, 0.4959, 0.5839, 0.496, 0.7021, 0.4036, 0.6995, 0.4959, 0.5839, 0.5902, 0.5831, 0.5883, 0.6994, 0.496, 0.7021, 0.5902, 0.5831, 0.685, 0.5813, 0.6806, 0.6926, 0.5883, 0.6994, 0.685, 0.5813, 0.7808, 0.5797, 0.773, 0.683, 0.6806, 0.6926, 0.219, 0.6832, 0.3114, 0.6927, 0.3194, 0.8098, 0.2349, 0.7877, 0.3114, 0.6927, 0.4036, 0.6995, 0.4069, 0.8238, 0.3194, 0.8098, 0.4036, 0.6995, 0.496, 0.7021, 0.496, 0.8287, 0.4069, 0.8238, 0.496, 0.7021, 0.5883, 0.6994, 0.5852, 0.8237, 0.496, 0.8287, 0.5883, 0.6994, 0.6806, 0.6926, 0.6726, 0.8097, 0.5852, 0.8237, 0.6806, 0.6926, 0.773, 0.683, 0.7571, 0.7875, 0.6726, 0.8097, 0.2396, 0.1438, 0.297, 0.09158, 0.2671, 0.1829, 0.1936, 0.2161, 0.297, 0.09158, 0.3596, 0.05248, 0.3418, 0.1561, 0.2671, 0.1829, 0.3596, 0.05248, 0.4266, 0.02905, 0.4183, 0.1391, 0.3418, 0.1561, 0.4266, 0.02905, 0.4957, 0.02126, 0.4958, 0.1333, 0.4183, 0.1391, 0.4957, 0.02126, 0.5649, 0.029, 0.5733, 0.1391, 0.4958, 0.1333, 0.5649, 0.029, 0.6319, 0.05238, 0.6498, 0.156, 0.5733, 0.1391, 0.6319, 0.05238, 0.6945, 0.09144, 0.7245, 0.1827, 0.6498, 0.156, 0.6945, 0.09144, 0.752, 0.1436, 0.798, 0.2159, 0.7245, 0.1827, 0.7245, 0.1827, 0.798, 0.2159, 0.8356, 0.2977, 0.7503, 0.2771, 0.7503, 0.2771, 0.8356, 0.2977, 0.8623, 0.388, 0.7692, 0.3755, 0.7692, 0.3755, 0.8623, 0.388, 0.8769, 0.4831, 0.7796, 0.4769, 0.7796, 0.4769, 0.8769, 0.4831, 0.8786, 0.5793, 0.7808, 0.5797, 0.7808, 0.5797, 0.8786, 0.5793, 0.8667, 0.6732, 0.773, 0.683, 0.773, 0.683, 0.8667, 0.6732, 0.8399, 0.7612, 0.7571, 0.7875, 0.7571, 0.7875, 0.8399, 0.7612, 0.8001, 0.8425, 0.7376, 0.9015, 0.6726, 0.8097, 0.7571, 0.7875, 0.7376, 0.9015, 0.6647, 0.9475, 0.5852, 0.8237, 0.6726, 0.8097, 0.6647, 0.9475, 0.5826, 0.9758, 0.496, 0.8287, 0.5852, 0.8237, 0.5826, 0.9758, 0.4961, 0.9853, 0.4069, 0.8238, 0.496, 0.8287, 0.4961, 0.9853, 0.4096, 0.9759, 0.3194, 0.8098, 0.4069, 0.8238, 0.4096, 0.9759, 0.3275, 0.9477, 0.2349, 0.7877, 0.3194, 0.8098, 0.3275, 0.9477, 0.2545, 0.9016, 0.1521, 0.7615, 0.2349, 0.7877, 0.2545, 0.9016, 0.192, 0.8428, 0.1252, 0.6735, 0.219, 0.6832, 0.2349, 0.7877, 0.1521, 0.7615, 0.1133, 0.5796, 0.211, 0.5799, 0.219, 0.6832, 0.1252, 0.6735, 0.1149, 0.4834, 0.2122, 0.4771, 0.211, 0.5799, 0.1133, 0.5796, 0.1295, 0.3883, 0.2225, 0.3757, 0.2122, 0.4771, 0.1149, 0.4834, 0.1561, 0.298, 0.2413, 0.2773, 0.2225, 0.3757, 0.1295, 0.3883, 0.1936, 0.2161, 0.2671, 0.1829, 0.2413, 0.2773, 0.1561, 0.298])
me_plane_005.use_remesh_fix_poles = True
me_plane_005.use_remesh_preserve_attributes = False
me_plane_005.use_mirror_vertex_groups = False
me_plane_005.update()
me_plane_006 = bpy.data.meshes.new('Plane.006')
me_plane_006.from_pydata([(-0.5235, 0.2984, -0.08916), (0.5235, 0.2984, -0.08916), (-0.6239, 1.642, 0.3566), (0.6239, 1.642, 0.3566), (-0.7072, 1.498, 0.2769), (-0.7629, 1.335, 0.2018), (-0.7873, 1.157, 0.1312), (-0.7828, 0.9703, 0.06832), (-0.7516, 0.7841, 0.01483), (-0.6959, 0.6057, -0.02889), (-0.6182, 0.443, -0.06325), (-0.4058, 0.1943, -0.1081), (-0.2779, 0.1161, -0.1209), (-0.1411, 0.06927, -0.1284), (0.0, 0.05365, -0.1308), (0.1411, 0.06927, -0.1284), (0.2779, 0.1161, -0.1209), (0.4058, 0.1943, -0.1081), (0.6182, 0.443, -0.06325), (0.6959, 0.6057, -0.02889), (0.7516, 0.7841, 0.01483), (0.7828, 0.9703, 0.06832), (0.7873, 1.157, 0.1312), (0.7629, 1.335, 0.2018), (0.7072, 1.498, 0.2769), (0.4948, 1.746, 0.4133), (0.3448, 1.824, 0.4616), (0.1769, 1.871, 0.4925), (0.0, 1.887, 0.5032), (-0.1769, 1.871, 0.4925), (-0.3448, 1.824, 0.4616), (-0.4948, 1.746, 0.4133), (-0.4687, 0.3793, -0.09022), (-0.3159, 0.3273, -0.1093), (-0.1591, 0.2942, -0.1206), (1.164e-10, 0.2828, -0.1244), (0.1591, 0.2942, -0.1206), (0.3159, 0.3273, -0.1093), (0.4687, 0.3793, -0.09022), (-0.5233, 0.5701, -0.06235), (-0.3499, 0.5398, -0.086), (-0.1753, 0.5194, -0.1001), (9.313e-10, 0.512, -0.1049), (0.1753, 0.5194, -0.1001), (0.3499, 0.5398, -0.086), (0.5233, 0.5701, -0.06235), (-0.5638, 0.7682, -0.02346), (-0.376, 0.7544, -0.05014), (-0.1881, 0.7448, -0.06598), (3.725e-09, 0.7411, -0.07126), (0.1881, 0.7448, -0.06598), (0.376, 0.7544, -0.05014), (0.5638, 0.7682, -0.02346), (-0.5871, 0.9703, 0.02752), (-0.3914, 0.9703, -0.0002854), (-0.1957, 0.9703, -0.0165), (3.725e-09, 0.9703, -0.02183), (0.1957, 0.9703, -0.0165), (0.3914, 0.9703, -0.0002854), (0.5871, 0.9703, 0.02752), (-0.5908, 1.172, 0.09186), (-0.3942, 1.186, 0.06599), (-0.1972, 1.196, 0.05138), (3.725e-09, 1.199, 0.04671), (0.1972, 1.196, 0.05138), (0.3942, 1.186, 0.06599), (0.5908, 1.172, 0.09186), (-0.5749, 1.37, 0.1718), (-0.3854, 1.401, 0.1535), (-0.1935, 1.421, 0.1436), (0.0, 1.429, 0.1406), (0.1935, 1.421, 0.1436), (0.3854, 1.401, 0.1535), (0.5749, 1.37, 0.1718), (-0.5407, 1.561, 0.2724), (-0.3675, 1.613, 0.2729), (-0.1861, 1.646, 0.2738), (0.0, 1.658, 0.2742), (0.1861, 1.646, 0.2738), (0.3675, 1.613, 0.2729), (0.5407, 1.561, 0.2724)], [], [(32, 33, 40, 39), (33, 34, 41, 40), (34, 35, 42, 41), (35, 36, 43, 42), (36, 37, 44, 43), (37, 38, 45, 44), (39, 40, 47, 46), (40, 41, 48, 47), (41, 42, 49, 48), (42, 43, 50, 49), (43, 44, 51, 50), (44, 45, 52, 51), (46, 47, 54, 53), (47, 48, 55, 54), (48, 49, 56, 55), (49, 50, 57, 56), (50, 51, 58, 57), (51, 52, 59, 58), (53, 54, 61, 60), (54, 55, 62, 61), (55, 56, 63, 62), (56, 57, 64, 63), (57, 58, 65, 64), (58, 59, 66, 65), (60, 61, 68, 67), (61, 62, 69, 68), (62, 63, 70, 69), (63, 64, 71, 70), (64, 65, 72, 71), (65, 66, 73, 72), (67, 68, 75, 74), (68, 69, 76, 75), (69, 70, 77, 76), (70, 71, 78, 77), (71, 72, 79, 78), (72, 73, 80, 79), (0, 11, 32, 10), (11, 12, 33, 32), (12, 13, 34, 33), (13, 14, 35, 34), (14, 15, 36, 35), (15, 16, 37, 36), (16, 17, 38, 37), (17, 1, 18, 38), (38, 18, 19, 45), (45, 19, 20, 52), (52, 20, 21, 59), (59, 21, 22, 66), (66, 22, 23, 73), (73, 23, 24, 80), (80, 24, 3, 25), (79, 80, 25, 26), (78, 79, 26, 27), (77, 78, 27, 28), (76, 77, 28, 29), (75, 76, 29, 30), (74, 75, 30, 31), (4, 74, 31, 2), (5, 67, 74, 4), (6, 60, 67, 5), (7, 53, 60, 6), (8, 46, 53, 7), (9, 39, 46, 8), (10, 32, 39, 9)])
me_plane_006.polygons.foreach_set('use_smooth', [True] * 64)
_uv = me_plane_006.uv_layers.new(name='UVMap')
_uv.uv.foreach_set('vector', [0.2671, 0.1829, 0.3418, 0.1561, 0.3261, 0.2602, 0.2413, 0.2773, 0.3418, 0.1561, 0.4183, 0.1391, 0.4109, 0.249, 0.3261, 0.2602, 0.4183, 0.1391, 0.4958, 0.1333, 0.4958, 0.245, 0.4109, 0.249, 0.4958, 0.1333, 0.5733, 0.1391, 0.5808, 0.249, 0.4958, 0.245, 0.5733, 0.1391, 0.6498, 0.156, 0.6656, 0.2601, 0.5808, 0.249, 0.6498, 0.156, 0.7245, 0.1827, 0.7503, 0.2771, 0.6656, 0.2601, 0.2413, 0.2773, 0.3261, 0.2602, 0.3142, 0.3658, 0.2225, 0.3757, 0.3261, 0.2602, 0.4109, 0.249, 0.4052, 0.3592, 0.3142, 0.3658, 0.4109, 0.249, 0.4958, 0.245, 0.4959, 0.3568, 0.4052, 0.3592, 0.4958, 0.245, 0.5808, 0.249, 0.5865, 0.3592, 0.4959, 0.3568, 0.5808, 0.249, 0.6656, 0.2601, 0.6775, 0.3657, 0.5865, 0.3592, 0.6656, 0.2601, 0.7503, 0.2771, 0.7692, 0.3755, 0.6775, 0.3657, 0.2225, 0.3757, 0.3142, 0.3658, 0.3076, 0.4728, 0.2122, 0.4771, 0.3142, 0.3658, 0.4052, 0.3592, 0.402, 0.4703, 0.3076, 0.4728, 0.4052, 0.3592, 0.4959, 0.3568, 0.4959, 0.4695, 0.402, 0.4703, 0.4959, 0.3568, 0.5865, 0.3592, 0.5898, 0.4702, 0.4959, 0.4695, 0.5865, 0.3592, 0.6775, 0.3657, 0.6842, 0.4727, 0.5898, 0.4702, 0.6775, 0.3657, 0.7692, 0.3755, 0.7796, 0.4769, 0.6842, 0.4727, 0.2122, 0.4771, 0.3076, 0.4728, 0.3069, 0.5815, 0.211, 0.5799, 0.3076, 0.4728, 0.402, 0.4703, 0.4016, 0.5832, 0.3069, 0.5815, 0.402, 0.4703, 0.4959, 0.4695, 0.4959, 0.5839, 0.4016, 0.5832, 0.4959, 0.4695, 0.5898, 0.4702, 0.5902, 0.5831, 0.4959, 0.5839, 0.5898, 0.4702, 0.6842, 0.4727, 0.685, 0.5813, 0.5902, 0.5831, 0.6842, 0.4727, 0.7796, 0.4769, 0.7808, 0.5797, 0.685, 0.5813, 0.211, 0.5799, 0.3069, 0.5815, 0.3114, 0.6927, 0.219, 0.6832, 0.3069, 0.5815, 0.4016, 0.5832, 0.4036, 0.6995, 0.3114, 0.6927, 0.4016, 0.5832, 0.4959, 0.5839, 0.496, 0.7021, 0.4036, 0.6995, 0.4959, 0.5839, 0.5902, 0.5831, 0.5883, 0.6994, 0.496, 0.7021, 0.5902, 0.5831, 0.685, 0.5813, 0.6806, 0.6926, 0.5883, 0.6994, 0.685, 0.5813, 0.7808, 0.5797, 0.773, 0.683, 0.6806, 0.6926, 0.219, 0.6832, 0.3114, 0.6927, 0.3194, 0.8098, 0.2349, 0.7877, 0.3114, 0.6927, 0.4036, 0.6995, 0.4069, 0.8238, 0.3194, 0.8098, 0.4036, 0.6995, 0.496, 0.7021, 0.496, 0.8287, 0.4069, 0.8238, 0.496, 0.7021, 0.5883, 0.6994, 0.5852, 0.8237, 0.496, 0.8287, 0.5883, 0.6994, 0.6806, 0.6926, 0.6726, 0.8097, 0.5852, 0.8237, 0.6806, 0.6926, 0.773, 0.683, 0.7571, 0.7875, 0.6726, 0.8097, 0.2396, 0.1438, 0.297, 0.09158, 0.2671, 0.1829, 0.1936, 0.2161, 0.297, 0.09158, 0.3596, 0.05248, 0.3418, 0.1561, 0.2671, 0.1829, 0.3596, 0.05248, 0.4266, 0.02905, 0.4183, 0.1391, 0.3418, 0.1561, 0.4266, 0.02905, 0.4957, 0.02126, 0.4958, 0.1333, 0.4183, 0.1391, 0.4957, 0.02126, 0.5649, 0.029, 0.5733, 0.1391, 0.4958, 0.1333, 0.5649, 0.029, 0.6319, 0.05238, 0.6498, 0.156, 0.5733, 0.1391, 0.6319, 0.05238, 0.6945, 0.09144, 0.7245, 0.1827, 0.6498, 0.156, 0.6945, 0.09144, 0.752, 0.1436, 0.798, 0.2159, 0.7245, 0.1827, 0.7245, 0.1827, 0.798, 0.2159, 0.8356, 0.2977, 0.7503, 0.2771, 0.7503, 0.2771, 0.8356, 0.2977, 0.8623, 0.388, 0.7692, 0.3755, 0.7692, 0.3755, 0.8623, 0.388, 0.8769, 0.4831, 0.7796, 0.4769, 0.7796, 0.4769, 0.8769, 0.4831, 0.8786, 0.5793, 0.7808, 0.5797, 0.7808, 0.5797, 0.8786, 0.5793, 0.8667, 0.6732, 0.773, 0.683, 0.773, 0.683, 0.8667, 0.6732, 0.8399, 0.7612, 0.7571, 0.7875, 0.7571, 0.7875, 0.8399, 0.7612, 0.8001, 0.8425, 0.7376, 0.9015, 0.6726, 0.8097, 0.7571, 0.7875, 0.7376, 0.9015, 0.6647, 0.9475, 0.5852, 0.8237, 0.6726, 0.8097, 0.6647, 0.9475, 0.5826, 0.9758, 0.496, 0.8287, 0.5852, 0.8237, 0.5826, 0.9758, 0.4961, 0.9853, 0.4069, 0.8238, 0.496, 0.8287, 0.4961, 0.9853, 0.4096, 0.9759, 0.3194, 0.8098, 0.4069, 0.8238, 0.4096, 0.9759, 0.3275, 0.9477, 0.2349, 0.7877, 0.3194, 0.8098, 0.3275, 0.9477, 0.2545, 0.9016, 0.1521, 0.7615, 0.2349, 0.7877, 0.2545, 0.9016, 0.192, 0.8428, 0.1252, 0.6735, 0.219, 0.6832, 0.2349, 0.7877, 0.1521, 0.7615, 0.1133, 0.5796, 0.211, 0.5799, 0.219, 0.6832, 0.1252, 0.6735, 0.1149, 0.4834, 0.2122, 0.4771, 0.211, 0.5799, 0.1133, 0.5796, 0.1295, 0.3883, 0.2225, 0.3757, 0.2122, 0.4771, 0.1149, 0.4834, 0.1561, 0.298, 0.2413, 0.2773, 0.2225, 0.3757, 0.1295, 0.3883, 0.1936, 0.2161, 0.2671, 0.1829, 0.2413, 0.2773, 0.1561, 0.298])
me_plane_006.use_remesh_fix_poles = True
me_plane_006.use_remesh_preserve_attributes = False
me_plane_006.use_mirror_vertex_groups = False
me_plane_006.update()
me_plane_008 = bpy.data.meshes.new('Plane.008')
me_plane_008.from_pydata([(-0.5235, 0.2984, -0.08916), (0.5235, 0.2984, -0.08916), (-0.6239, 1.642, 0.3566), (0.6239, 1.642, 0.3566), (-0.7072, 1.498, 0.2769), (-0.7629, 1.335, 0.2018), (-0.7873, 1.157, 0.1312), (-0.7828, 0.9703, 0.06832), (-0.7516, 0.7841, 0.01483), (-0.6959, 0.6057, -0.02889), (-0.6182, 0.443, -0.06325), (-0.4058, 0.1943, -0.1081), (-0.2779, 0.1161, -0.1209), (-0.1411, 0.06927, -0.1284), (0.0, 0.05365, -0.1308), (0.1411, 0.06927, -0.1284), (0.2779, 0.1161, -0.1209), (0.4058, 0.1943, -0.1081), (0.6182, 0.443, -0.06325), (0.6959, 0.6057, -0.02889), (0.7516, 0.7841, 0.01483), (0.7828, 0.9703, 0.06832), (0.7873, 1.157, 0.1312), (0.7629, 1.335, 0.2018), (0.7072, 1.498, 0.2769), (0.4948, 1.746, 0.4133), (0.3448, 1.824, 0.4616), (0.1769, 1.871, 0.4925), (0.0, 1.887, 0.5032), (-0.1769, 1.871, 0.4925), (-0.3448, 1.824, 0.4616), (-0.4948, 1.746, 0.4133), (-0.4687, 0.3793, -0.09022), (-0.3159, 0.3273, -0.1093), (-0.1591, 0.2942, -0.1206), (1.164e-10, 0.2828, -0.1244), (0.1591, 0.2942, -0.1206), (0.3159, 0.3273, -0.1093), (0.4687, 0.3793, -0.09022), (-0.5233, 0.5701, -0.06235), (-0.3499, 0.5398, -0.086), (-0.1753, 0.5194, -0.1001), (9.313e-10, 0.512, -0.1049), (0.1753, 0.5194, -0.1001), (0.3499, 0.5398, -0.086), (0.5233, 0.5701, -0.06235), (-0.5638, 0.7682, -0.02346), (-0.376, 0.7544, -0.05014), (-0.1881, 0.7448, -0.06598), (3.725e-09, 0.7411, -0.07126), (0.1881, 0.7448, -0.06598), (0.376, 0.7544, -0.05014), (0.5638, 0.7682, -0.02346), (-0.5871, 0.9703, 0.02752), (-0.3914, 0.9703, -0.0002854), (-0.1957, 0.9703, -0.0165), (3.725e-09, 0.9703, -0.02183), (0.1957, 0.9703, -0.0165), (0.3914, 0.9703, -0.0002854), (0.5871, 0.9703, 0.02752), (-0.5908, 1.172, 0.09186), (-0.3942, 1.186, 0.06599), (-0.1972, 1.196, 0.05138), (3.725e-09, 1.199, 0.04671), (0.1972, 1.196, 0.05138), (0.3942, 1.186, 0.06599), (0.5908, 1.172, 0.09186), (-0.5749, 1.37, 0.1718), (-0.3854, 1.401, 0.1535), (-0.1935, 1.421, 0.1436), (0.0, 1.429, 0.1406), (0.1935, 1.421, 0.1436), (0.3854, 1.401, 0.1535), (0.5749, 1.37, 0.1718), (-0.5407, 1.561, 0.2724), (-0.3675, 1.613, 0.2729), (-0.1861, 1.646, 0.2738), (0.0, 1.658, 0.2742), (0.1861, 1.646, 0.2738), (0.3675, 1.613, 0.2729), (0.5407, 1.561, 0.2724)], [], [(32, 33, 40, 39), (33, 34, 41, 40), (34, 35, 42, 41), (35, 36, 43, 42), (36, 37, 44, 43), (37, 38, 45, 44), (39, 40, 47, 46), (40, 41, 48, 47), (41, 42, 49, 48), (42, 43, 50, 49), (43, 44, 51, 50), (44, 45, 52, 51), (46, 47, 54, 53), (47, 48, 55, 54), (48, 49, 56, 55), (49, 50, 57, 56), (50, 51, 58, 57), (51, 52, 59, 58), (53, 54, 61, 60), (54, 55, 62, 61), (55, 56, 63, 62), (56, 57, 64, 63), (57, 58, 65, 64), (58, 59, 66, 65), (60, 61, 68, 67), (61, 62, 69, 68), (62, 63, 70, 69), (63, 64, 71, 70), (64, 65, 72, 71), (65, 66, 73, 72), (67, 68, 75, 74), (68, 69, 76, 75), (69, 70, 77, 76), (70, 71, 78, 77), (71, 72, 79, 78), (72, 73, 80, 79), (0, 11, 32, 10), (11, 12, 33, 32), (12, 13, 34, 33), (13, 14, 35, 34), (14, 15, 36, 35), (15, 16, 37, 36), (16, 17, 38, 37), (17, 1, 18, 38), (38, 18, 19, 45), (45, 19, 20, 52), (52, 20, 21, 59), (59, 21, 22, 66), (66, 22, 23, 73), (73, 23, 24, 80), (80, 24, 3, 25), (79, 80, 25, 26), (78, 79, 26, 27), (77, 78, 27, 28), (76, 77, 28, 29), (75, 76, 29, 30), (74, 75, 30, 31), (4, 74, 31, 2), (5, 67, 74, 4), (6, 60, 67, 5), (7, 53, 60, 6), (8, 46, 53, 7), (9, 39, 46, 8), (10, 32, 39, 9)])
me_plane_008.polygons.foreach_set('use_smooth', [True] * 64)
_uv = me_plane_008.uv_layers.new(name='UVMap')
_uv.uv.foreach_set('vector', [0.2671, 0.1829, 0.3418, 0.1561, 0.3261, 0.2602, 0.2413, 0.2773, 0.3418, 0.1561, 0.4183, 0.1391, 0.4109, 0.249, 0.3261, 0.2602, 0.4183, 0.1391, 0.4958, 0.1333, 0.4958, 0.245, 0.4109, 0.249, 0.4958, 0.1333, 0.5733, 0.1391, 0.5808, 0.249, 0.4958, 0.245, 0.5733, 0.1391, 0.6498, 0.156, 0.6656, 0.2601, 0.5808, 0.249, 0.6498, 0.156, 0.7245, 0.1827, 0.7503, 0.2771, 0.6656, 0.2601, 0.2413, 0.2773, 0.3261, 0.2602, 0.3142, 0.3658, 0.2225, 0.3757, 0.3261, 0.2602, 0.4109, 0.249, 0.4052, 0.3592, 0.3142, 0.3658, 0.4109, 0.249, 0.4958, 0.245, 0.4959, 0.3568, 0.4052, 0.3592, 0.4958, 0.245, 0.5808, 0.249, 0.5865, 0.3592, 0.4959, 0.3568, 0.5808, 0.249, 0.6656, 0.2601, 0.6775, 0.3657, 0.5865, 0.3592, 0.6656, 0.2601, 0.7503, 0.2771, 0.7692, 0.3755, 0.6775, 0.3657, 0.2225, 0.3757, 0.3142, 0.3658, 0.3076, 0.4728, 0.2122, 0.4771, 0.3142, 0.3658, 0.4052, 0.3592, 0.402, 0.4703, 0.3076, 0.4728, 0.4052, 0.3592, 0.4959, 0.3568, 0.4959, 0.4695, 0.402, 0.4703, 0.4959, 0.3568, 0.5865, 0.3592, 0.5898, 0.4702, 0.4959, 0.4695, 0.5865, 0.3592, 0.6775, 0.3657, 0.6842, 0.4727, 0.5898, 0.4702, 0.6775, 0.3657, 0.7692, 0.3755, 0.7796, 0.4769, 0.6842, 0.4727, 0.2122, 0.4771, 0.3076, 0.4728, 0.3069, 0.5815, 0.211, 0.5799, 0.3076, 0.4728, 0.402, 0.4703, 0.4016, 0.5832, 0.3069, 0.5815, 0.402, 0.4703, 0.4959, 0.4695, 0.4959, 0.5839, 0.4016, 0.5832, 0.4959, 0.4695, 0.5898, 0.4702, 0.5902, 0.5831, 0.4959, 0.5839, 0.5898, 0.4702, 0.6842, 0.4727, 0.685, 0.5813, 0.5902, 0.5831, 0.6842, 0.4727, 0.7796, 0.4769, 0.7808, 0.5797, 0.685, 0.5813, 0.211, 0.5799, 0.3069, 0.5815, 0.3114, 0.6927, 0.219, 0.6832, 0.3069, 0.5815, 0.4016, 0.5832, 0.4036, 0.6995, 0.3114, 0.6927, 0.4016, 0.5832, 0.4959, 0.5839, 0.496, 0.7021, 0.4036, 0.6995, 0.4959, 0.5839, 0.5902, 0.5831, 0.5883, 0.6994, 0.496, 0.7021, 0.5902, 0.5831, 0.685, 0.5813, 0.6806, 0.6926, 0.5883, 0.6994, 0.685, 0.5813, 0.7808, 0.5797, 0.773, 0.683, 0.6806, 0.6926, 0.219, 0.6832, 0.3114, 0.6927, 0.3194, 0.8098, 0.2349, 0.7877, 0.3114, 0.6927, 0.4036, 0.6995, 0.4069, 0.8238, 0.3194, 0.8098, 0.4036, 0.6995, 0.496, 0.7021, 0.496, 0.8287, 0.4069, 0.8238, 0.496, 0.7021, 0.5883, 0.6994, 0.5852, 0.8237, 0.496, 0.8287, 0.5883, 0.6994, 0.6806, 0.6926, 0.6726, 0.8097, 0.5852, 0.8237, 0.6806, 0.6926, 0.773, 0.683, 0.7571, 0.7875, 0.6726, 0.8097, 0.2396, 0.1438, 0.297, 0.09158, 0.2671, 0.1829, 0.1936, 0.2161, 0.297, 0.09158, 0.3596, 0.05248, 0.3418, 0.1561, 0.2671, 0.1829, 0.3596, 0.05248, 0.4266, 0.02905, 0.4183, 0.1391, 0.3418, 0.1561, 0.4266, 0.02905, 0.4957, 0.02126, 0.4958, 0.1333, 0.4183, 0.1391, 0.4957, 0.02126, 0.5649, 0.029, 0.5733, 0.1391, 0.4958, 0.1333, 0.5649, 0.029, 0.6319, 0.05238, 0.6498, 0.156, 0.5733, 0.1391, 0.6319, 0.05238, 0.6945, 0.09144, 0.7245, 0.1827, 0.6498, 0.156, 0.6945, 0.09144, 0.752, 0.1436, 0.798, 0.2159, 0.7245, 0.1827, 0.7245, 0.1827, 0.798, 0.2159, 0.8356, 0.2977, 0.7503, 0.2771, 0.7503, 0.2771, 0.8356, 0.2977, 0.8623, 0.388, 0.7692, 0.3755, 0.7692, 0.3755, 0.8623, 0.388, 0.8769, 0.4831, 0.7796, 0.4769, 0.7796, 0.4769, 0.8769, 0.4831, 0.8786, 0.5793, 0.7808, 0.5797, 0.7808, 0.5797, 0.8786, 0.5793, 0.8667, 0.6732, 0.773, 0.683, 0.773, 0.683, 0.8667, 0.6732, 0.8399, 0.7612, 0.7571, 0.7875, 0.7571, 0.7875, 0.8399, 0.7612, 0.8001, 0.8425, 0.7376, 0.9015, 0.6726, 0.8097, 0.7571, 0.7875, 0.7376, 0.9015, 0.6647, 0.9475, 0.5852, 0.8237, 0.6726, 0.8097, 0.6647, 0.9475, 0.5826, 0.9758, 0.496, 0.8287, 0.5852, 0.8237, 0.5826, 0.9758, 0.4961, 0.9853, 0.4069, 0.8238, 0.496, 0.8287, 0.4961, 0.9853, 0.4096, 0.9759, 0.3194, 0.8098, 0.4069, 0.8238, 0.4096, 0.9759, 0.3275, 0.9477, 0.2349, 0.7877, 0.3194, 0.8098, 0.3275, 0.9477, 0.2545, 0.9016, 0.1521, 0.7615, 0.2349, 0.7877, 0.2545, 0.9016, 0.192, 0.8428, 0.1252, 0.6735, 0.219, 0.6832, 0.2349, 0.7877, 0.1521, 0.7615, 0.1133, 0.5796, 0.211, 0.5799, 0.219, 0.6832, 0.1252, 0.6735, 0.1149, 0.4834, 0.2122, 0.4771, 0.211, 0.5799, 0.1133, 0.5796, 0.1295, 0.3883, 0.2225, 0.3757, 0.2122, 0.4771, 0.1149, 0.4834, 0.1561, 0.298, 0.2413, 0.2773, 0.2225, 0.3757, 0.1295, 0.3883, 0.1936, 0.2161, 0.2671, 0.1829, 0.2413, 0.2773, 0.1561, 0.298])
me_plane_008.use_remesh_fix_poles = True
me_plane_008.use_remesh_preserve_attributes = False
me_plane_008.use_mirror_vertex_groups = False
me_plane_008.update()

# ---- objects
ob_plane = bpy.data.objects.new('Plane', me_plane)
ob_plane_001 = bpy.data.objects.new('Plane.001', me_plane_001)
ob_plane_002 = bpy.data.objects.new('Plane.002', me_plane_004)
ob_plane_003 = bpy.data.objects.new('Plane.003', me_plane_005)
ob_plane_004 = bpy.data.objects.new('Plane.004', me_plane_006)
ob_plane_006 = bpy.data.objects.new('Plane.006', me_plane_008)

# ---- transforms, parenting, visibility, modifiers, constraints
ob_plane.location = (5.566, 0.0, 0.0)
ob_plane.scale = (1.0, 1.0, -2.292)
ob_plane.lineart.crease_threshold = 0.0
_m = ob_plane.modifiers.new('Displace', 'DISPLACE')
_m.strength = 0.1
ob_plane_001.location = (0.0, 0.0, 0.0)
ob_plane_001.lineart.crease_threshold = 0.0
_m = ob_plane_001.modifiers.new('Displace', 'DISPLACE')
ob_plane_002.location = (4.053, 0.3635, 0.0)
ob_plane_002.lineart.crease_threshold = 0.0
_m = ob_plane_002.modifiers.new('Displace', 'DISPLACE')
ob_plane_003.location = (0.0, 0.0, 0.0)
ob_plane_003.rotation_euler = (0.0, -0.0, -2.094)
ob_plane_003.lineart.crease_threshold = 0.0
_m = ob_plane_003.modifiers.new('Displace', 'DISPLACE')
ob_plane_004.location = (0.0, 0.0, 0.0)
ob_plane_004.rotation_euler = (0.0, 0.0, -4.189)
ob_plane_004.lineart.crease_threshold = 0.0
_m = ob_plane_004.modifiers.new('Displace', 'DISPLACE')
ob_plane_006.location = (0.0, 0.0, 0.0)
ob_plane_006.rotation_euler = (0.0, 0.0, -3.142)
ob_plane_006.lineart.crease_threshold = 0.0
_m = ob_plane_006.modifiers.new('Displace', 'DISPLACE')

# ---- collection membership
col_collection.objects.link(ob_plane)
col_collection.objects.link(ob_plane_001)
col_collection.objects.link(ob_plane_002)
col_collection.objects.link(ob_plane_003)
col_collection.objects.link(ob_plane_004)
col_collection.objects.link(ob_plane_006)

# ---- scene / render settings (as saved in the file)
scene.frame_start = 1; scene.frame_end = 250; scene.frame_set(2)
scene.render.engine = 'BLENDER_EEVEE_NEXT'
scene.cycles.use_denoising = False
scene.cycles.samples = 128
scene.cycles.sampling_pattern = 'TABULATED_SOBOL'
scene.cycles.use_adaptive_sampling = False
scene.cycles.use_light_tree = False
scene.view_settings.view_transform = 'Filmic'
bpy.context.view_layer.update()

# ---- added for rendering (the .blend has no active camera and no usable light): camera, sun
cam_auto = bpy.data.cameras.new('AutoCamera')
cam_auto.lens = 50.0
cam_auto.sensor_width = 36.0
cam_auto.clip_end = 1000.0
ob_auto_camera = bpy.data.objects.new('AutoCamera', cam_auto)
scene.collection.objects.link(ob_auto_camera)
ob_auto_camera.location = (10.7359, -10.0571, 7.08309)
ob_auto_camera.rotation_euler = (1.09748, -7.21219e-08, 0.694738)
scene.camera = ob_auto_camera
light_auto_sun = bpy.data.lights.new('AutoSun', 'SUN')
light_auto_sun.energy = 3.0
light_auto_sun.angle = 0.0523599
ob_auto_sun = bpy.data.objects.new('AutoSun', light_auto_sun)
scene.collection.objects.link(ob_auto_sun)
ob_auto_sun.rotation_euler = (0.872665, 0.174533, 0.523599)
bpy.context.view_layer.update()
